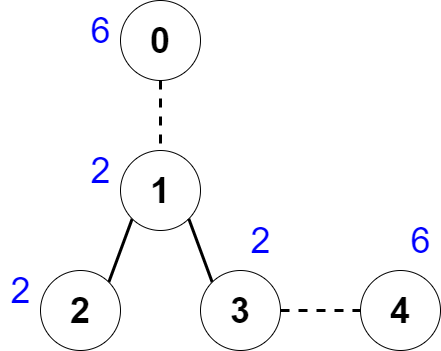

The diagram above was exported from draw.io. Its source (the exported page's mxGraphModel, read from the mxfile embedded in the PNG):
<mxGraphModel dx="772" dy="476" grid="1" gridSize="10" guides="1" tooltips="1" connect="1" arrows="1" fold="1" page="1" pageScale="1" pageWidth="850" pageHeight="1100" math="0" shadow="0">
  <root>
    <mxCell id="0" />
    <mxCell id="1" parent="0" />
    <mxCell id="r5zDWrnFvE56s8ioklJN-6" style="edgeStyle=orthogonalEdgeStyle;rounded=0;orthogonalLoop=1;jettySize=auto;html=1;exitX=0.5;exitY=1;exitDx=0;exitDy=0;entryX=0.5;entryY=0;entryDx=0;entryDy=0;fillColor=#f8cecc;strokeColor=#000000;strokeWidth=3;endArrow=none;endFill=0;dashed=1;" edge="1" parent="1" source="r5zDWrnFvE56s8ioklJN-1" target="r5zDWrnFvE56s8ioklJN-2">
      <mxGeometry relative="1" as="geometry" />
    </mxCell>
    <mxCell id="r5zDWrnFvE56s8ioklJN-1" value="&lt;font style=&quot;font-size: 36px;&quot;&gt;&lt;b&gt;0&lt;/b&gt;&lt;/font&gt;" style="ellipse;whiteSpace=wrap;html=1;aspect=fixed;" vertex="1" parent="1">
      <mxGeometry x="360" y="210" width="80" height="80" as="geometry" />
    </mxCell>
    <mxCell id="r5zDWrnFvE56s8ioklJN-7" style="rounded=0;orthogonalLoop=1;jettySize=auto;html=1;exitX=0;exitY=1;exitDx=0;exitDy=0;entryX=1;entryY=0;entryDx=0;entryDy=0;strokeColor=default;endArrow=none;endFill=0;strokeWidth=3;" edge="1" parent="1" source="r5zDWrnFvE56s8ioklJN-2" target="r5zDWrnFvE56s8ioklJN-3">
      <mxGeometry relative="1" as="geometry" />
    </mxCell>
    <mxCell id="r5zDWrnFvE56s8ioklJN-2" value="&lt;font style=&quot;font-size: 36px;&quot;&gt;&lt;b&gt;1&lt;/b&gt;&lt;/font&gt;" style="ellipse;whiteSpace=wrap;html=1;aspect=fixed;" vertex="1" parent="1">
      <mxGeometry x="360" y="360" width="80" height="80" as="geometry" />
    </mxCell>
    <mxCell id="r5zDWrnFvE56s8ioklJN-3" value="&lt;b&gt;&lt;font style=&quot;font-size: 36px;&quot;&gt;2&lt;/font&gt;&lt;/b&gt;" style="ellipse;whiteSpace=wrap;html=1;aspect=fixed;" vertex="1" parent="1">
      <mxGeometry x="280" y="480" width="80" height="80" as="geometry" />
    </mxCell>
    <mxCell id="r5zDWrnFvE56s8ioklJN-8" style="edgeStyle=none;rounded=0;orthogonalLoop=1;jettySize=auto;html=1;exitX=0;exitY=0;exitDx=0;exitDy=0;entryX=1;entryY=1;entryDx=0;entryDy=0;endArrow=none;endFill=0;strokeWidth=3;" edge="1" parent="1" source="r5zDWrnFvE56s8ioklJN-4" target="r5zDWrnFvE56s8ioklJN-2">
      <mxGeometry relative="1" as="geometry" />
    </mxCell>
    <mxCell id="r5zDWrnFvE56s8ioklJN-9" style="edgeStyle=none;rounded=0;orthogonalLoop=1;jettySize=auto;html=1;exitX=1;exitY=0.5;exitDx=0;exitDy=0;entryX=0;entryY=0.5;entryDx=0;entryDy=0;endArrow=none;endFill=0;strokeWidth=3;fillColor=#f8cecc;strokeColor=#000000;dashed=1;" edge="1" parent="1" source="r5zDWrnFvE56s8ioklJN-4" target="r5zDWrnFvE56s8ioklJN-5">
      <mxGeometry relative="1" as="geometry" />
    </mxCell>
    <mxCell id="r5zDWrnFvE56s8ioklJN-4" value="&lt;b&gt;&lt;font style=&quot;font-size: 36px;&quot;&gt;3&lt;/font&gt;&lt;/b&gt;" style="ellipse;whiteSpace=wrap;html=1;aspect=fixed;" vertex="1" parent="1">
      <mxGeometry x="440" y="480" width="80" height="80" as="geometry" />
    </mxCell>
    <mxCell id="r5zDWrnFvE56s8ioklJN-5" value="&lt;b&gt;&lt;font style=&quot;font-size: 36px;&quot;&gt;4&lt;/font&gt;&lt;/b&gt;" style="ellipse;whiteSpace=wrap;html=1;aspect=fixed;" vertex="1" parent="1">
      <mxGeometry x="600" y="480" width="80" height="80" as="geometry" />
    </mxCell>
    <mxCell id="r5zDWrnFvE56s8ioklJN-10" value="&lt;font color=&quot;#0000ff&quot;&gt;6&lt;/font&gt;" style="text;html=1;align=center;verticalAlign=middle;resizable=0;points=[];autosize=1;strokeColor=none;fillColor=none;fontSize=36;" vertex="1" parent="1">
      <mxGeometry x="320" y="210" width="40" height="60" as="geometry" />
    </mxCell>
    <mxCell id="r5zDWrnFvE56s8ioklJN-11" value="2" style="text;html=1;align=center;verticalAlign=middle;resizable=0;points=[];autosize=1;strokeColor=none;fillColor=none;fontSize=36;fontColor=#0000FF;" vertex="1" parent="1">
      <mxGeometry x="320" y="350" width="40" height="60" as="geometry" />
    </mxCell>
    <mxCell id="r5zDWrnFvE56s8ioklJN-13" value="2" style="text;html=1;align=center;verticalAlign=middle;resizable=0;points=[];autosize=1;strokeColor=none;fillColor=none;fontSize=36;fontColor=#0000FF;" vertex="1" parent="1">
      <mxGeometry x="240" y="470" width="40" height="60" as="geometry" />
    </mxCell>
    <mxCell id="r5zDWrnFvE56s8ioklJN-14" value="2" style="text;html=1;align=center;verticalAlign=middle;resizable=0;points=[];autosize=1;strokeColor=none;fillColor=none;fontSize=36;fontColor=#0000FF;" vertex="1" parent="1">
      <mxGeometry x="480" y="420" width="40" height="60" as="geometry" />
    </mxCell>
    <mxCell id="r5zDWrnFvE56s8ioklJN-17" value="6" style="text;html=1;align=center;verticalAlign=middle;resizable=0;points=[];autosize=1;strokeColor=none;fillColor=none;fontSize=36;fontColor=#0000FF;" vertex="1" parent="1">
      <mxGeometry x="640" y="420" width="40" height="60" as="geometry" />
    </mxCell>
  </root>
</mxGraphModel>